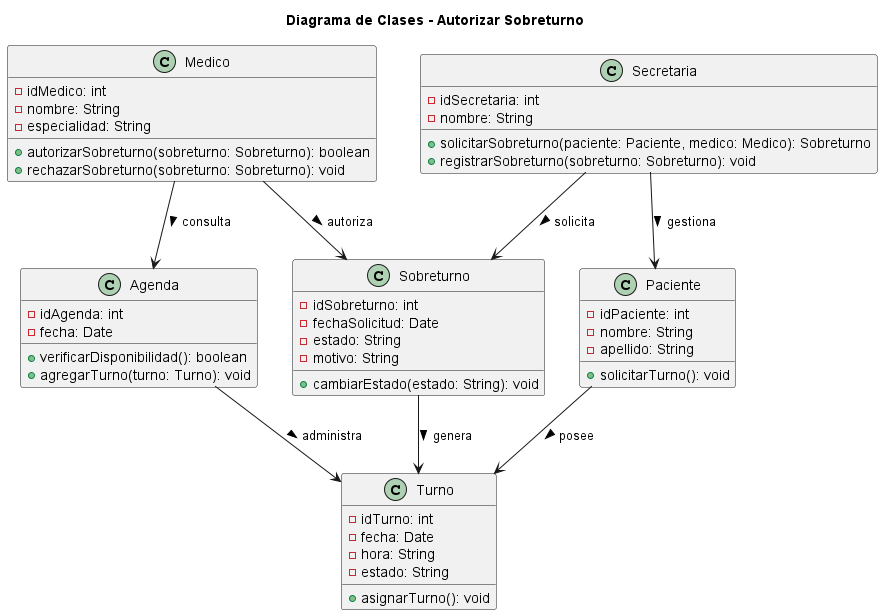

The diagram above was rendered by PlantUML. Its source (embedded in the PNG):
@startuml

title Diagrama de Clases - Autorizar Sobreturno

class Medico {
    - idMedico: int
    - nombre: String
    - especialidad: String
    
    + autorizarSobreturno(sobreturno: Sobreturno): boolean
    + rechazarSobreturno(sobreturno: Sobreturno): void
}


class Secretaria {
    - idSecretaria: int
    - nombre: String
    
    + solicitarSobreturno(paciente: Paciente, medico: Medico): Sobreturno
    + registrarSobreturno(sobreturno: Sobreturno): void
}


class Paciente {
    - idPaciente: int
    - nombre: String
    - apellido: String
    
    + solicitarTurno(): void
}


class Sobreturno {
    - idSobreturno: int
    - fechaSolicitud: Date
    - estado: String
    - motivo: String
    
    + cambiarEstado(estado: String): void
}


class Turno {
    - idTurno: int
    - fecha: Date
    - hora: String
    - estado: String
    
    + asignarTurno(): void
}


class Agenda {
    - idAgenda: int
    - fecha: Date
    
    + verificarDisponibilidad(): boolean
    + agregarTurno(turno: Turno): void
}


' Relaciones

Secretaria --> Sobreturno : solicita >
Secretaria --> Paciente : gestiona >

Medico --> Sobreturno : autoriza >
Sobreturno --> Turno : genera >

Paciente --> Turno : posee >

Agenda --> Turno : administra >

Medico --> Agenda : consulta >

@enduml